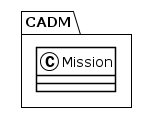

The diagram above was rendered by PlantUML. Its source (embedded in the PNG):
@startuml
!theme plain
package CADM {
class Mission {
}
}
@enduml